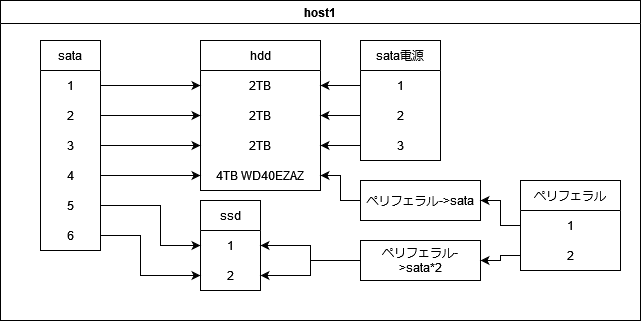

The diagram above was exported from draw.io. Its source (the exported page's mxGraphModel, read from the mxfile embedded in the PNG):
<mxGraphModel dx="2074" dy="1106" grid="1" gridSize="10" guides="1" tooltips="1" connect="1" arrows="1" fold="1" page="1" pageScale="1" pageWidth="1169" pageHeight="827" background="#ffffff" math="0" shadow="0">
  <root>
    <mxCell id="0" />
    <mxCell id="1" parent="0" />
    <mxCell id="cLU8m7HN9uTBw-La2ZIj-5" value="host1" style="swimlane;whiteSpace=wrap;html=1;" vertex="1" parent="1">
      <mxGeometry x="40" y="40" width="640" height="320" as="geometry" />
    </mxCell>
    <mxCell id="cLU8m7HN9uTBw-La2ZIj-1" value="sata" style="swimlane;fontStyle=0;childLayout=stackLayout;horizontal=1;startSize=30;horizontalStack=0;resizeParent=1;resizeParentMax=0;resizeLast=0;collapsible=1;marginBottom=0;whiteSpace=wrap;html=1;" vertex="1" parent="cLU8m7HN9uTBw-La2ZIj-5">
      <mxGeometry x="40" y="40" width="60" height="210" as="geometry" />
    </mxCell>
    <mxCell id="cLU8m7HN9uTBw-La2ZIj-2" value="1" style="text;strokeColor=none;fillColor=none;align=center;verticalAlign=middle;spacingLeft=4;spacingRight=4;overflow=hidden;points=[[0,0.5],[1,0.5]];portConstraint=eastwest;rotatable=0;whiteSpace=wrap;html=1;" vertex="1" parent="cLU8m7HN9uTBw-La2ZIj-1">
      <mxGeometry y="30" width="60" height="30" as="geometry" />
    </mxCell>
    <mxCell id="cLU8m7HN9uTBw-La2ZIj-3" value="2" style="text;strokeColor=none;fillColor=none;align=center;verticalAlign=middle;spacingLeft=4;spacingRight=4;overflow=hidden;points=[[0,0.5],[1,0.5]];portConstraint=eastwest;rotatable=0;whiteSpace=wrap;html=1;" vertex="1" parent="cLU8m7HN9uTBw-La2ZIj-1">
      <mxGeometry y="60" width="60" height="30" as="geometry" />
    </mxCell>
    <mxCell id="cLU8m7HN9uTBw-La2ZIj-4" value="3" style="text;strokeColor=none;fillColor=none;align=center;verticalAlign=middle;spacingLeft=4;spacingRight=4;overflow=hidden;points=[[0,0.5],[1,0.5]];portConstraint=eastwest;rotatable=0;whiteSpace=wrap;html=1;" vertex="1" parent="cLU8m7HN9uTBw-La2ZIj-1">
      <mxGeometry y="90" width="60" height="30" as="geometry" />
    </mxCell>
    <mxCell id="cLU8m7HN9uTBw-La2ZIj-6" value="4" style="text;strokeColor=none;fillColor=none;align=center;verticalAlign=middle;spacingLeft=4;spacingRight=4;overflow=hidden;points=[[0,0.5],[1,0.5]];portConstraint=eastwest;rotatable=0;whiteSpace=wrap;html=1;" vertex="1" parent="cLU8m7HN9uTBw-La2ZIj-1">
      <mxGeometry y="120" width="60" height="30" as="geometry" />
    </mxCell>
    <mxCell id="cLU8m7HN9uTBw-La2ZIj-7" value="5" style="text;strokeColor=none;fillColor=none;align=center;verticalAlign=middle;spacingLeft=4;spacingRight=4;overflow=hidden;points=[[0,0.5],[1,0.5]];portConstraint=eastwest;rotatable=0;whiteSpace=wrap;html=1;" vertex="1" parent="cLU8m7HN9uTBw-La2ZIj-1">
      <mxGeometry y="150" width="60" height="30" as="geometry" />
    </mxCell>
    <mxCell id="cLU8m7HN9uTBw-La2ZIj-8" value="6" style="text;strokeColor=none;fillColor=none;align=center;verticalAlign=middle;spacingLeft=4;spacingRight=4;overflow=hidden;points=[[0,0.5],[1,0.5]];portConstraint=eastwest;rotatable=0;whiteSpace=wrap;html=1;" vertex="1" parent="cLU8m7HN9uTBw-La2ZIj-1">
      <mxGeometry y="180" width="60" height="30" as="geometry" />
    </mxCell>
    <mxCell id="cLU8m7HN9uTBw-La2ZIj-10" value="hdd" style="swimlane;fontStyle=0;childLayout=stackLayout;horizontal=1;startSize=30;horizontalStack=0;resizeParent=1;resizeParentMax=0;resizeLast=0;collapsible=1;marginBottom=0;whiteSpace=wrap;html=1;" vertex="1" parent="cLU8m7HN9uTBw-La2ZIj-5">
      <mxGeometry x="200" y="40" width="120" height="150" as="geometry" />
    </mxCell>
    <mxCell id="cLU8m7HN9uTBw-La2ZIj-11" value="2TB" style="text;strokeColor=none;fillColor=none;align=center;verticalAlign=middle;spacingLeft=4;spacingRight=4;overflow=hidden;points=[[0,0.5],[1,0.5]];portConstraint=eastwest;rotatable=0;whiteSpace=wrap;html=1;" vertex="1" parent="cLU8m7HN9uTBw-La2ZIj-10">
      <mxGeometry y="30" width="120" height="30" as="geometry" />
    </mxCell>
    <mxCell id="cLU8m7HN9uTBw-La2ZIj-12" value="2TB" style="text;strokeColor=none;fillColor=none;align=center;verticalAlign=middle;spacingLeft=4;spacingRight=4;overflow=hidden;points=[[0,0.5],[1,0.5]];portConstraint=eastwest;rotatable=0;whiteSpace=wrap;html=1;" vertex="1" parent="cLU8m7HN9uTBw-La2ZIj-10">
      <mxGeometry y="60" width="120" height="30" as="geometry" />
    </mxCell>
    <mxCell id="cLU8m7HN9uTBw-La2ZIj-13" value="2TB" style="text;strokeColor=none;fillColor=none;align=center;verticalAlign=middle;spacingLeft=4;spacingRight=4;overflow=hidden;points=[[0,0.5],[1,0.5]];portConstraint=eastwest;rotatable=0;whiteSpace=wrap;html=1;" vertex="1" parent="cLU8m7HN9uTBw-La2ZIj-10">
      <mxGeometry y="90" width="120" height="30" as="geometry" />
    </mxCell>
    <mxCell id="cLU8m7HN9uTBw-La2ZIj-14" value="4TB WD40EZAZ " style="text;strokeColor=none;fillColor=none;align=center;verticalAlign=middle;spacingLeft=4;spacingRight=4;overflow=hidden;points=[[0,0.5],[1,0.5]];portConstraint=eastwest;rotatable=0;whiteSpace=wrap;html=1;" vertex="1" parent="cLU8m7HN9uTBw-La2ZIj-10">
      <mxGeometry y="120" width="120" height="30" as="geometry" />
    </mxCell>
    <mxCell id="cLU8m7HN9uTBw-La2ZIj-17" value="ssd" style="swimlane;fontStyle=0;childLayout=stackLayout;horizontal=1;startSize=30;horizontalStack=0;resizeParent=1;resizeParentMax=0;resizeLast=0;collapsible=1;marginBottom=0;whiteSpace=wrap;html=1;" vertex="1" parent="cLU8m7HN9uTBw-La2ZIj-5">
      <mxGeometry x="200" y="200" width="60" height="90" as="geometry" />
    </mxCell>
    <mxCell id="cLU8m7HN9uTBw-La2ZIj-18" value="1" style="text;strokeColor=none;fillColor=none;align=center;verticalAlign=middle;spacingLeft=4;spacingRight=4;overflow=hidden;points=[[0,0.5],[1,0.5]];portConstraint=eastwest;rotatable=0;whiteSpace=wrap;html=1;" vertex="1" parent="cLU8m7HN9uTBw-La2ZIj-17">
      <mxGeometry y="30" width="60" height="30" as="geometry" />
    </mxCell>
    <mxCell id="cLU8m7HN9uTBw-La2ZIj-19" value="2" style="text;strokeColor=none;fillColor=none;align=center;verticalAlign=middle;spacingLeft=4;spacingRight=4;overflow=hidden;points=[[0,0.5],[1,0.5]];portConstraint=eastwest;rotatable=0;whiteSpace=wrap;html=1;" vertex="1" parent="cLU8m7HN9uTBw-La2ZIj-17">
      <mxGeometry y="60" width="60" height="30" as="geometry" />
    </mxCell>
    <mxCell id="cLU8m7HN9uTBw-La2ZIj-24" style="edgeStyle=elbowEdgeStyle;rounded=0;orthogonalLoop=1;jettySize=auto;html=1;exitX=1;exitY=0.5;exitDx=0;exitDy=0;entryX=0;entryY=0.5;entryDx=0;entryDy=0;" edge="1" parent="cLU8m7HN9uTBw-La2ZIj-5" source="cLU8m7HN9uTBw-La2ZIj-2" target="cLU8m7HN9uTBw-La2ZIj-11">
      <mxGeometry relative="1" as="geometry" />
    </mxCell>
    <mxCell id="cLU8m7HN9uTBw-La2ZIj-25" style="edgeStyle=elbowEdgeStyle;rounded=0;orthogonalLoop=1;jettySize=auto;html=1;exitX=1;exitY=0.5;exitDx=0;exitDy=0;entryX=0;entryY=0.5;entryDx=0;entryDy=0;" edge="1" parent="cLU8m7HN9uTBw-La2ZIj-5" source="cLU8m7HN9uTBw-La2ZIj-3" target="cLU8m7HN9uTBw-La2ZIj-12">
      <mxGeometry relative="1" as="geometry" />
    </mxCell>
    <mxCell id="cLU8m7HN9uTBw-La2ZIj-26" style="edgeStyle=elbowEdgeStyle;rounded=0;orthogonalLoop=1;jettySize=auto;html=1;exitX=1;exitY=0.5;exitDx=0;exitDy=0;entryX=0;entryY=0.5;entryDx=0;entryDy=0;" edge="1" parent="cLU8m7HN9uTBw-La2ZIj-5" source="cLU8m7HN9uTBw-La2ZIj-4" target="cLU8m7HN9uTBw-La2ZIj-13">
      <mxGeometry relative="1" as="geometry" />
    </mxCell>
    <mxCell id="cLU8m7HN9uTBw-La2ZIj-27" style="edgeStyle=elbowEdgeStyle;rounded=0;orthogonalLoop=1;jettySize=auto;html=1;exitX=1;exitY=0.5;exitDx=0;exitDy=0;entryX=0;entryY=0.5;entryDx=0;entryDy=0;" edge="1" parent="cLU8m7HN9uTBw-La2ZIj-5" source="cLU8m7HN9uTBw-La2ZIj-6" target="cLU8m7HN9uTBw-La2ZIj-14">
      <mxGeometry relative="1" as="geometry" />
    </mxCell>
    <mxCell id="cLU8m7HN9uTBw-La2ZIj-28" style="edgeStyle=elbowEdgeStyle;rounded=0;orthogonalLoop=1;jettySize=auto;html=1;exitX=1;exitY=0.5;exitDx=0;exitDy=0;entryX=0;entryY=0.5;entryDx=0;entryDy=0;" edge="1" parent="cLU8m7HN9uTBw-La2ZIj-5" source="cLU8m7HN9uTBw-La2ZIj-7" target="cLU8m7HN9uTBw-La2ZIj-18">
      <mxGeometry relative="1" as="geometry">
        <Array as="points">
          <mxPoint x="160" y="230" />
        </Array>
      </mxGeometry>
    </mxCell>
    <mxCell id="cLU8m7HN9uTBw-La2ZIj-29" style="edgeStyle=elbowEdgeStyle;rounded=0;orthogonalLoop=1;jettySize=auto;html=1;exitX=1;exitY=0.5;exitDx=0;exitDy=0;entryX=0;entryY=0.5;entryDx=0;entryDy=0;" edge="1" parent="cLU8m7HN9uTBw-La2ZIj-5" source="cLU8m7HN9uTBw-La2ZIj-8" target="cLU8m7HN9uTBw-La2ZIj-19">
      <mxGeometry relative="1" as="geometry">
        <Array as="points">
          <mxPoint x="140" y="260" />
        </Array>
      </mxGeometry>
    </mxCell>
    <mxCell id="cLU8m7HN9uTBw-La2ZIj-30" value="sata電源" style="swimlane;fontStyle=0;childLayout=stackLayout;horizontal=1;startSize=30;horizontalStack=0;resizeParent=1;resizeParentMax=0;resizeLast=0;collapsible=1;marginBottom=0;whiteSpace=wrap;html=1;" vertex="1" parent="cLU8m7HN9uTBw-La2ZIj-5">
      <mxGeometry x="360" y="40" width="80" height="120" as="geometry" />
    </mxCell>
    <mxCell id="cLU8m7HN9uTBw-La2ZIj-31" value="1" style="text;strokeColor=none;fillColor=none;align=center;verticalAlign=middle;spacingLeft=4;spacingRight=4;overflow=hidden;points=[[0,0.5],[1,0.5]];portConstraint=eastwest;rotatable=0;whiteSpace=wrap;html=1;" vertex="1" parent="cLU8m7HN9uTBw-La2ZIj-30">
      <mxGeometry y="30" width="80" height="30" as="geometry" />
    </mxCell>
    <mxCell id="cLU8m7HN9uTBw-La2ZIj-32" value="2" style="text;strokeColor=none;fillColor=none;align=center;verticalAlign=middle;spacingLeft=4;spacingRight=4;overflow=hidden;points=[[0,0.5],[1,0.5]];portConstraint=eastwest;rotatable=0;whiteSpace=wrap;html=1;" vertex="1" parent="cLU8m7HN9uTBw-La2ZIj-30">
      <mxGeometry y="60" width="80" height="30" as="geometry" />
    </mxCell>
    <mxCell id="cLU8m7HN9uTBw-La2ZIj-33" value="3" style="text;strokeColor=none;fillColor=none;align=center;verticalAlign=middle;spacingLeft=4;spacingRight=4;overflow=hidden;points=[[0,0.5],[1,0.5]];portConstraint=eastwest;rotatable=0;whiteSpace=wrap;html=1;" vertex="1" parent="cLU8m7HN9uTBw-La2ZIj-30">
      <mxGeometry y="90" width="80" height="30" as="geometry" />
    </mxCell>
    <mxCell id="cLU8m7HN9uTBw-La2ZIj-37" style="edgeStyle=elbowEdgeStyle;rounded=0;orthogonalLoop=1;jettySize=auto;html=1;exitX=0;exitY=0.5;exitDx=0;exitDy=0;entryX=1;entryY=0.5;entryDx=0;entryDy=0;" edge="1" parent="cLU8m7HN9uTBw-La2ZIj-5" source="cLU8m7HN9uTBw-La2ZIj-31" target="cLU8m7HN9uTBw-La2ZIj-11">
      <mxGeometry relative="1" as="geometry" />
    </mxCell>
    <mxCell id="cLU8m7HN9uTBw-La2ZIj-38" style="edgeStyle=elbowEdgeStyle;rounded=0;orthogonalLoop=1;jettySize=auto;html=1;exitX=0;exitY=0.5;exitDx=0;exitDy=0;entryX=1;entryY=0.5;entryDx=0;entryDy=0;" edge="1" parent="cLU8m7HN9uTBw-La2ZIj-5" source="cLU8m7HN9uTBw-La2ZIj-32" target="cLU8m7HN9uTBw-La2ZIj-12">
      <mxGeometry relative="1" as="geometry" />
    </mxCell>
    <mxCell id="cLU8m7HN9uTBw-La2ZIj-39" style="edgeStyle=elbowEdgeStyle;rounded=0;orthogonalLoop=1;jettySize=auto;html=1;exitX=0;exitY=0.5;exitDx=0;exitDy=0;entryX=1;entryY=0.5;entryDx=0;entryDy=0;" edge="1" parent="cLU8m7HN9uTBw-La2ZIj-5" source="cLU8m7HN9uTBw-La2ZIj-33" target="cLU8m7HN9uTBw-La2ZIj-13">
      <mxGeometry relative="1" as="geometry" />
    </mxCell>
    <mxCell id="cLU8m7HN9uTBw-La2ZIj-40" value="ペリフェラル" style="swimlane;fontStyle=0;childLayout=stackLayout;horizontal=1;startSize=30;horizontalStack=0;resizeParent=1;resizeParentMax=0;resizeLast=0;collapsible=1;marginBottom=0;whiteSpace=wrap;html=1;" vertex="1" parent="cLU8m7HN9uTBw-La2ZIj-5">
      <mxGeometry x="520" y="180" width="100" height="90" as="geometry" />
    </mxCell>
    <mxCell id="cLU8m7HN9uTBw-La2ZIj-41" value="1" style="text;strokeColor=none;fillColor=none;align=center;verticalAlign=middle;spacingLeft=4;spacingRight=4;overflow=hidden;points=[[0,0.5],[1,0.5]];portConstraint=eastwest;rotatable=0;whiteSpace=wrap;html=1;" vertex="1" parent="cLU8m7HN9uTBw-La2ZIj-40">
      <mxGeometry y="30" width="100" height="30" as="geometry" />
    </mxCell>
    <mxCell id="cLU8m7HN9uTBw-La2ZIj-42" value="2" style="text;strokeColor=none;fillColor=none;align=center;verticalAlign=middle;spacingLeft=4;spacingRight=4;overflow=hidden;points=[[0,0.5],[1,0.5]];portConstraint=eastwest;rotatable=0;whiteSpace=wrap;html=1;" vertex="1" parent="cLU8m7HN9uTBw-La2ZIj-40">
      <mxGeometry y="60" width="100" height="30" as="geometry" />
    </mxCell>
    <mxCell id="cLU8m7HN9uTBw-La2ZIj-53" style="edgeStyle=elbowEdgeStyle;rounded=0;orthogonalLoop=1;jettySize=auto;html=1;exitX=0;exitY=0.5;exitDx=0;exitDy=0;entryX=1;entryY=0.5;entryDx=0;entryDy=0;" edge="1" parent="cLU8m7HN9uTBw-La2ZIj-5" source="cLU8m7HN9uTBw-La2ZIj-48" target="cLU8m7HN9uTBw-La2ZIj-14">
      <mxGeometry relative="1" as="geometry" />
    </mxCell>
    <mxCell id="cLU8m7HN9uTBw-La2ZIj-48" value="ペリフェラル-&amp;gt;sata" style="rounded=0;whiteSpace=wrap;html=1;" vertex="1" parent="cLU8m7HN9uTBw-La2ZIj-5">
      <mxGeometry x="360" y="180" width="120" height="40" as="geometry" />
    </mxCell>
    <mxCell id="cLU8m7HN9uTBw-La2ZIj-54" style="edgeStyle=elbowEdgeStyle;rounded=0;orthogonalLoop=1;jettySize=auto;html=1;exitX=0;exitY=0.5;exitDx=0;exitDy=0;entryX=1;entryY=0.5;entryDx=0;entryDy=0;" edge="1" parent="cLU8m7HN9uTBw-La2ZIj-5" source="cLU8m7HN9uTBw-La2ZIj-49" target="cLU8m7HN9uTBw-La2ZIj-18">
      <mxGeometry relative="1" as="geometry" />
    </mxCell>
    <mxCell id="cLU8m7HN9uTBw-La2ZIj-55" style="edgeStyle=elbowEdgeStyle;rounded=0;orthogonalLoop=1;jettySize=auto;html=1;exitX=0;exitY=0.5;exitDx=0;exitDy=0;entryX=1;entryY=0.5;entryDx=0;entryDy=0;" edge="1" parent="cLU8m7HN9uTBw-La2ZIj-5" source="cLU8m7HN9uTBw-La2ZIj-49" target="cLU8m7HN9uTBw-La2ZIj-19">
      <mxGeometry relative="1" as="geometry" />
    </mxCell>
    <mxCell id="cLU8m7HN9uTBw-La2ZIj-49" value="ペリフェラル-&amp;gt;sata*2" style="rounded=0;whiteSpace=wrap;html=1;" vertex="1" parent="cLU8m7HN9uTBw-La2ZIj-5">
      <mxGeometry x="360" y="240" width="120" height="40" as="geometry" />
    </mxCell>
    <mxCell id="cLU8m7HN9uTBw-La2ZIj-50" style="edgeStyle=elbowEdgeStyle;rounded=0;orthogonalLoop=1;jettySize=auto;html=1;exitX=0;exitY=0.5;exitDx=0;exitDy=0;entryX=1;entryY=0.5;entryDx=0;entryDy=0;" edge="1" parent="cLU8m7HN9uTBw-La2ZIj-5" source="cLU8m7HN9uTBw-La2ZIj-41" target="cLU8m7HN9uTBw-La2ZIj-48">
      <mxGeometry relative="1" as="geometry" />
    </mxCell>
    <mxCell id="cLU8m7HN9uTBw-La2ZIj-51" style="edgeStyle=elbowEdgeStyle;rounded=0;orthogonalLoop=1;jettySize=auto;html=1;exitX=0;exitY=0.5;exitDx=0;exitDy=0;entryX=1;entryY=0.5;entryDx=0;entryDy=0;" edge="1" parent="cLU8m7HN9uTBw-La2ZIj-5" source="cLU8m7HN9uTBw-La2ZIj-42" target="cLU8m7HN9uTBw-La2ZIj-49">
      <mxGeometry relative="1" as="geometry" />
    </mxCell>
  </root>
</mxGraphModel>